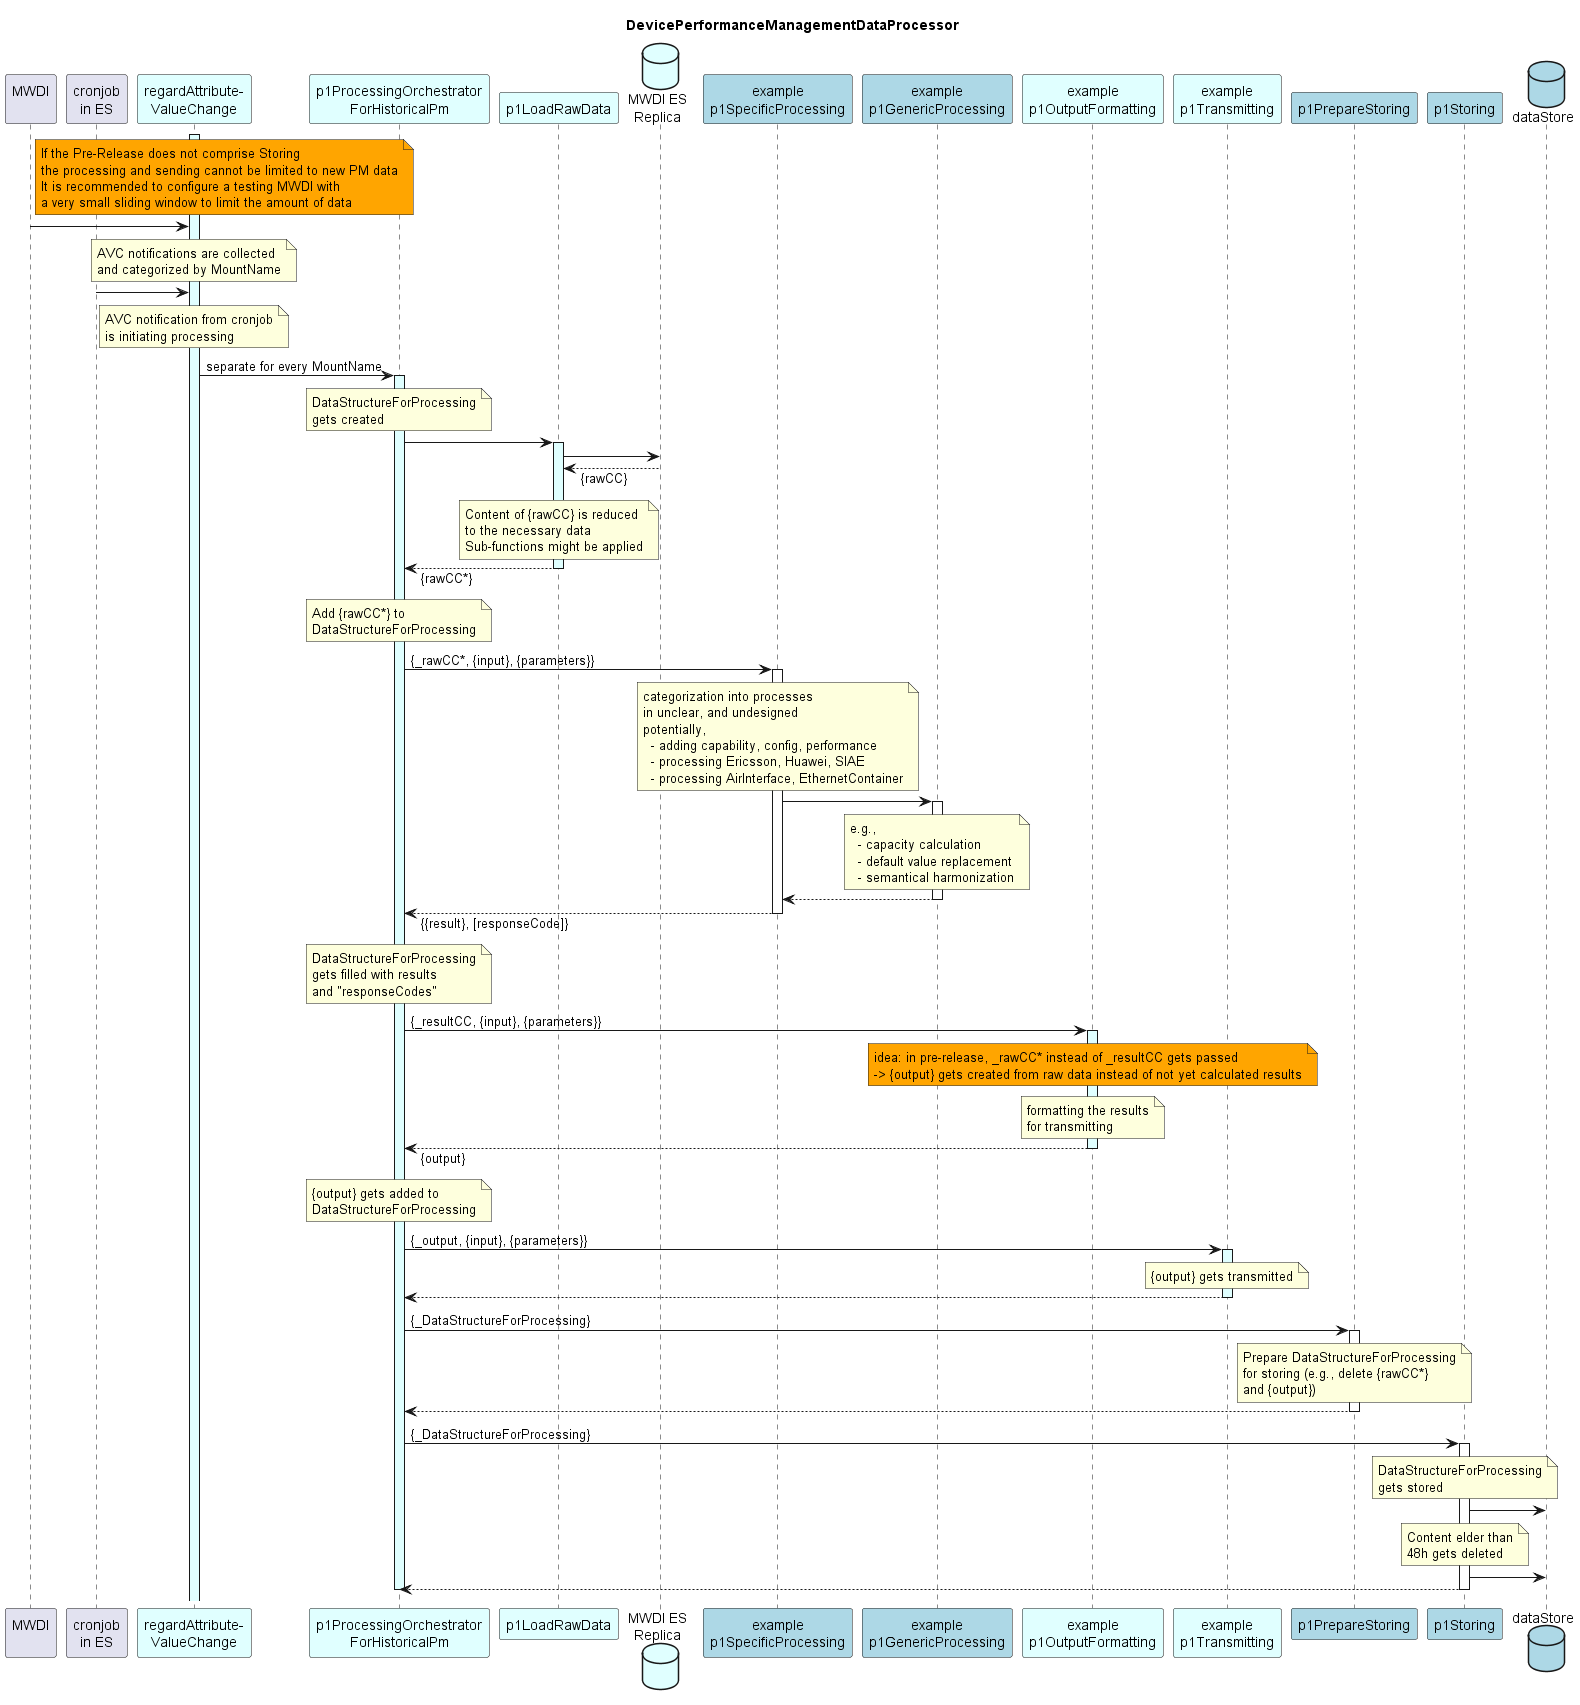

The diagram above was rendered by PlantUML. Its source (embedded in the PNG):
@startuml 00_hl_overview
skinparam responseMessageBelowArrow true

title
  DevicePerformanceManagementDataProcessor
end title

participant "MWDI\n" as mwdi
participant "cronjob\nin ES" as cjes
participant "regardAttribute-\nValueChange" as rAVC #LightCyan

participant "p1ProcessingOrchestrator\nForHistoricalPm" as p1ProOrch #LightCyan

participant "p1LoadRawData" as p1AddRaw #LightCyan
database  "MWDI ES\nReplica" as MwdiEs #LightCyan

participant "example\np1SpecificProcessing" as p1Specific #LightBlue
participant "example\np1GenericProcessing" as p1Generic #LightBlue

participant "example\np1OutputFormatting" as p1Output #LightCyan
participant "example\np1Transmitting" as p1Trans #LightCyan

participant "p1PrepareStoring" as p1PrepStore #LightBlue

participant "p1Storing" as p1Store #LightBlue
database "dataStore" as db #LightBlue

note right mwdi #Orange
  If the Pre-Release does not comprise Storing
  the processing and sending cannot be limited to new PM data
  It is recommended to configure a testing MWDI with
  a very small sliding window to limit the amount of data  
end note

activate rAVC #LightCyan

mwdi -> rAVC
note over rAVC
  AVC notifications are collected
  and categorized by MountName
end note

cjes -> rAVC
note over rAVC
  AVC notification from cronjob
  is initiating processing
end note

rAVC -> p1ProOrch : separate for every MountName
activate p1ProOrch #LightCyan

  note over p1ProOrch
    DataStructureForProcessing
    gets created
  end note

  p1ProOrch -> p1AddRaw
  activate p1AddRaw #LightCyan

    p1AddRaw -> MwdiEs
    p1AddRaw <-- MwdiEs : {rawCC}
    note over p1AddRaw
      Content of {rawCC} is reduced 
      to the necessary data
      Sub-functions might be applied
    end note

  p1ProOrch <-- p1AddRaw : {rawCC*}
  deactivate p1AddRaw

  note over p1ProOrch
    Add {rawCC*} to
    DataStructureForProcessing
  end note

  p1ProOrch -> p1Specific : {_rawCC*, {input}, {parameters}}
  activate p1Specific

    note over p1Specific
      categorization into processes 
      in unclear, and undesigned
      potentially, 
        - adding capability, config, performance
        - processing Ericsson, Huawei, SIAE
        - processing AirInterface, EthernetContainer
    end note

    p1Specific -> p1Generic
    activate p1Generic
  
      note over p1Generic
        e.g., 
          - capacity calculation
          - default value replacement
          - semantical harmonization
      end note

    p1Specific <-- p1Generic
    deactivate p1Generic
    
  p1ProOrch <-- p1Specific : {{result}, [responseCode]}
  deactivate p1Specific

  note over p1ProOrch
    DataStructureForProcessing
    gets filled with results
    and "responseCodes"
  end note

  p1ProOrch -> p1Output : {_resultCC, {input}, {parameters}}
  activate p1Output #LightCyan

    note over p1Output #Orange
      idea: in pre-release, _rawCC* instead of _resultCC gets passed
      -> {output} gets created from raw data instead of not yet calculated results
    end note

    note over p1Output
      formatting the results
      for transmitting
    end note

  p1ProOrch <-- p1Output : {output}
  deactivate p1Output

  note over p1ProOrch
    {output} gets added to
    DataStructureForProcessing
  end note

  p1ProOrch -> p1Trans : {_output, {input}, {parameters}}
  activate p1Trans #LightCyan

    note over p1Trans
      {output} gets transmitted
    end note

  p1ProOrch <-- p1Trans
  deactivate p1Trans

  p1ProOrch -> p1PrepStore : {_DataStructureForProcessing}
  activate p1PrepStore

    note over p1PrepStore
      Prepare DataStructureForProcessing
      for storing (e.g., delete {rawCC*}
      and {output})
    end note

  p1ProOrch <-- p1PrepStore
  deactivate p1PrepStore

  p1ProOrch -> p1Store : {_DataStructureForProcessing}
  activate p1Store

    note over p1Store
      DataStructureForProcessing
      gets stored
    end note

    p1Store -> db

    note over p1Store
      Content elder than
      48h gets deleted
    end note

    p1Store -> db

  p1ProOrch <-- p1Store
  deactivate p1Store

deactivate p1ProOrch

@enduml